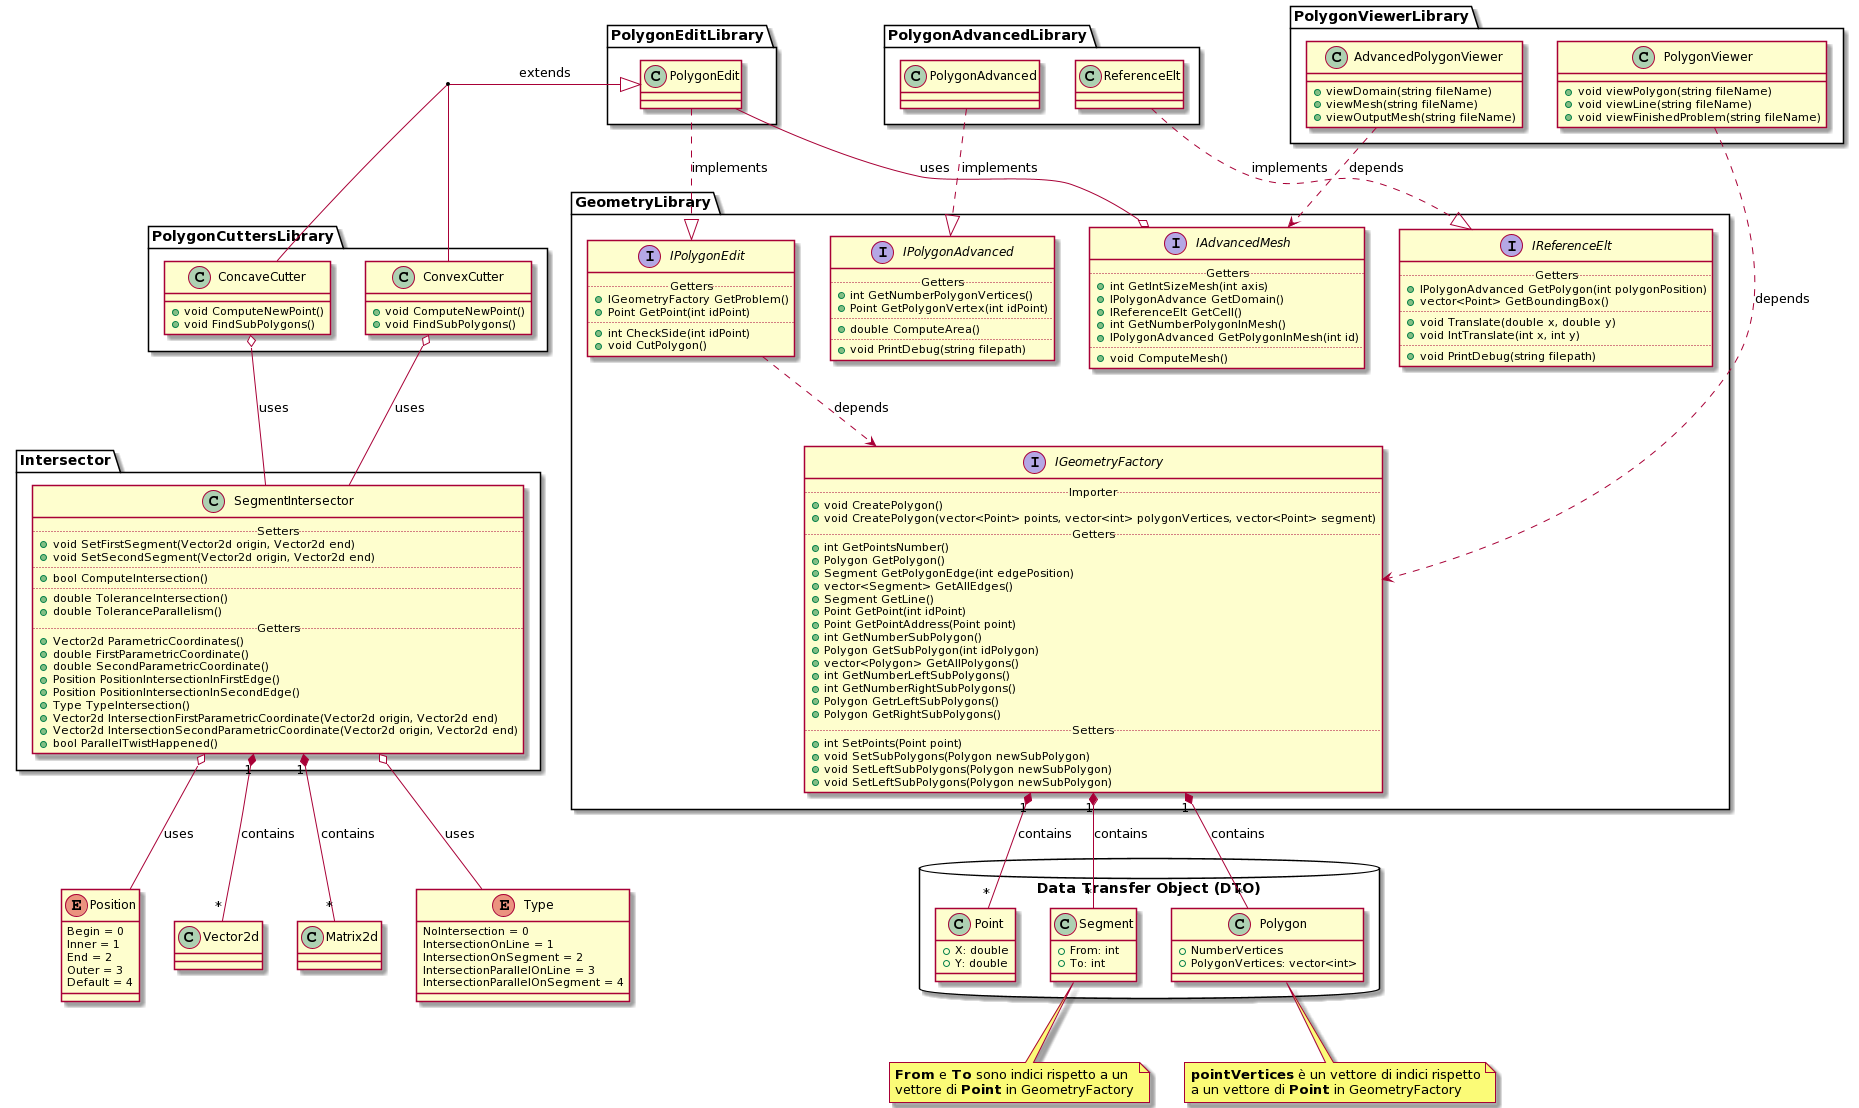

The diagram above was rendered by PlantUML. Its source (embedded in the PNG):
@startuml
' eventualmente modifica il nome o elimina il package
' mantenere per unico uml progetti 1-2-3


  enum Type {
    NoIntersection = 0
    IntersectionOnLine = 1 
    IntersectionOnSegment = 2 
    IntersectionParallelOnLine = 3
    IntersectionParallelOnSegment = 4
  }
  enum Position {
    Begin = 0
    Inner = 1
    End = 2
    Outer = 3
    Default = 4
  }
  
  package "Data Transfer Object (DTO)" <<Database>> {
    class Point
    {
      +X: double
      +Y: double
    }
  
    class Segment
    {
      +From: int
      +To: int
    }
    
    class Polygon
    {
      +NumberVertices
      +PolygonVertices: vector<int>
    }
  }
  
  note bottom of Segment
    <b>From</b> e <b>To</b> sono indici rispetto a un
    vettore di <b>Point</b> in GeometryFactory
  end note
  
  note bottom of Polygon
    <b>pointVertices</b> è un vettore di indici rispetto
    a un vettore di <b>Point</b> in GeometryFactory
  end note
  
  package "GeometryLibrary" <<Folder>> {
    interface IGeometryFactory
    {
      .. Importer ..
      +void CreatePolygon()
      +void CreatePolygon(vector<Point> points, vector<int> polygonVertices, vector<Point> segment)
      .. Getters ..
      +int GetPointsNumber()
      +Polygon GetPolygon()
      +Segment GetPolygonEdge(int edgePosition)
      +vector<Segment> GetAllEdges()
      +Segment GetLine()
      +Point GetPoint(int idPoint)
      +Point GetPointAddress(Point point)
      +int GetNumberSubPolygon()
      +Polygon GetSubPolygon(int idPolygon)
      +vector<Polygon> GetAllPolygons()
      +int GetNumberLeftSubPolygons()
      +int GetNumberRightSubPolygons()
      +Polygon GetrLeftSubPolygons()
      +Polygon GetRightSubPolygons()
      .. Setters ..
      +int SetPoints(Point point)
      +void SetSubPolygons(Polygon newSubPolygon)
      +void SetLeftSubPolygons(Polygon newSubPolygon)
      +void SetLeftSubPolygons(Polygon newSubPolygon)
    }
    
    interface IPolygonEdit
    {
      .. Getters ..
      +IGeometryFactory GetProblem()
      +Point GetPoint(int idPoint)
      ....
      +int CheckSide(int idPoint)
      +void CutPolygon()
    }
  }
  
  package "Intersector" <<Folder>> {
    class SegmentIntersector
    {
      .. Setters ..
      +void SetFirstSegment(Vector2d origin, Vector2d end)
      +void SetSecondSegment(Vector2d origin, Vector2d end)
      ....
      +bool ComputeIntersection()
      ....
      +double ToleranceIntersection()
      +double ToleranceParallelism()
      .. Getters ..
      +Vector2d ParametricCoordinates()
      +double FirstParametricCoordinate()
      +double SecondParametricCoordinate()
      +Position PositionIntersectionInFirstEdge()
      +Position PositionIntersectionInSecondEdge()
      +Type TypeIntersection()
      +Vector2d IntersectionFirstParametricCoordinate(Vector2d origin, Vector2d end)
      +Vector2d IntersectionSecondParametricCoordinate(Vector2d origin, Vector2d end)
      +bool ParallelTwistHappened()
    }
  }
  
  package "PolygonEditLibrary" <<Folder>> {
    class PolygonEdit
    {
      
    }
  
  }
  
  package "PolygonCuttersLibrary" <<Folder>> {
    class ConcaveCutter
    {
      +void ComputeNewPoint()
      +void FindSubPolygons()
    }
    class ConvexCutter
    {
      +void ComputeNewPoint()
      +void FindSubPolygons()
    }
  
  }
  
  package "PolygonViewerLibrary" <<Folder>> {
    class PolygonViewer
    {
      +void viewPolygon(string fileName)
      +void viewLine(string fileName)
      +void viewFinishedProblem(string fileName)
    }
  
  }
  
  IGeometryFactory "1" *-- "*" Point : contains
  IGeometryFactory "1" *-- "*" Segment : contains
  IGeometryFactory "1" *-- "*" Polygon : contains
  
  SegmentIntersector "1" *-- "*" Vector2d : contains
  SegmentIntersector "1" *-- "*" Matrix2d : contains
  SegmentIntersector o-- Type : uses
  SegmentIntersector o-- Position : uses
  
  IPolygonEdit ..> IGeometryFactory : depends
  
  PolygonEdit ..|> IPolygonEdit: implements
  
  ConvexCutter -- ConcaveCutter
  (ConvexCutter, ConcaveCutter) --|> PolygonEdit : extends
  
  ConvexCutter o-- SegmentIntersector : uses
  ConcaveCutter o-- SegmentIntersector : uses
  
  PolygonViewer ..> IGeometryFactory : depends




  package "GeometryLibrary" <<Folder>> {
    interface IPolygonAdvanced
    {
      .. Getters ..
      +int GetNumberPolygonVertices()
      +Point GetPolygonVertex(int idPoint)
      ....
      +double ComputeArea()
      ....
      +void PrintDebug(string filepath)
    }
    
    interface IReferenceElt
    {
      .. Getters ..
      +IPolygonAdvanced GetPolygon(int polygonPosition)
      +vector<Point> GetBoundingBox()
      ....
      +void Translate(double x, double y)
      +void IntTranslate(int x, int y)
      ....
      +void PrintDebug(string filepath)
    }
    
    interface IAdvancedMesh
    {
      .. Getters ..
      +int GetIntSizeMesh(int axis)
      +IPolygonAdvance GetDomain()
      +IReferenceElt GetCell()
      +int GetNumberPolygonInMesh()
      +IPolygonAdvanced GetPolygonInMesh(int id)
      ....
      +void ComputeMesh()
    }
  }
  
  package "PolygonViewerLibrary" <<Folder>> {
    class AdvancedPolygonViewer
    {
      +viewDomain(string fileName)
      +viewMesh(string fileName)
      +viewOutputMesh(string fileName)
    }
  }
  
  package "PolygonAdvancedLibrary" <<Folder>>
  {
    class PolygonAdvanced
    {
      
    }
    
    class ReferenceElt
    {
    
    }
  }
  
  AdvancedPolygonViewer ..> IAdvancedMesh : depends
  PolygonAdvanced ..|> IPolygonAdvanced : implements
  ReferenceElt ..|> IReferenceElt : implements
  'IAdvancedMesh o-- IReferenceElt : uses
  'IAdvancedMesh o-- IPolygonAdvanced : uses
  IAdvancedMesh o-- PolygonEdit : uses
@enduml